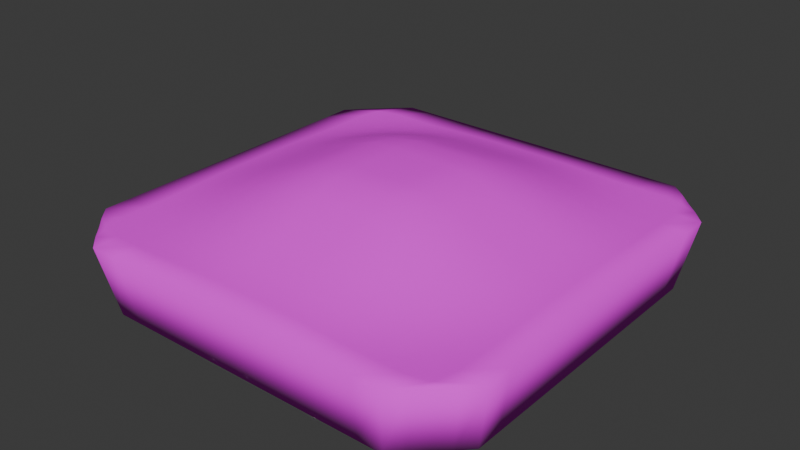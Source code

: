 # Source: challenge_stage_6.blend  (saved by Blender 4.1.24; exported with 4.5.12 LTS)
import bpy
from mathutils import Matrix  # noqa: F401  (used for matrix-valued properties, if any)

bpy.ops.wm.read_factory_settings(use_empty=True)
scene = bpy.context.scene
scene.name = 'Scene'

# ---- collections
col_collection = bpy.data.collections.new('Collection'); scene.collection.children.link(col_collection)

# ---- images (referenced by path relative to the original .blend; pixels are not part of the script)
import os
ASSET_DIR = os.environ.get("B2B_ASSET_DIR", "")  # directory of the original .blend (textures are referenced by path, not embedded)
HERE = os.path.dirname(os.path.abspath(__file__))  # packed textures are extracted next to this script under _unpacked/

def load_image(name, relpath, width, height, colorspace="sRGB"):
    """Load a texture the original file referenced (path relative to the .blend, or extracted next to this script)."""
    p = next((c for c in (os.path.join(HERE, relpath), os.path.join(ASSET_DIR, relpath)) if relpath and os.path.exists(c)), "")
    if p:
        img = bpy.data.images.load(p, check_existing=True)
        img.name = name
    else:  # same state as the original file: an image datablock whose file is absent (Cycles renders it pink)
        img = bpy.data.images.new(name, width, height)
        img.source = "FILE"
        img.filepath = "//" + (relpath or name)
    img.colorspace_settings.name = colorspace
    return img
img_lawn_grass_pxr128_png = load_image('Lawn_grass_pxr128.png', 'textures/Lawn_grass_pxr128.png', 1024, 1024, 'sRGB')
img_groud_dirt_64px_png = load_image('groud_dirt_64px.png', 'textures/groud_dirt_64px.png', 1024, 1024, 'sRGB')

# ---- materials (node trees are filled in below, after node groups)
mat_hill = bpy.data.materials.new('hill')
mat_hill.use_transparent_shadow = False
mat_hilldirt = bpy.data.materials.new('hilldirt')
mat_hilldirt.use_transparent_shadow = False

# ---- material node trees
mat_hill.use_nodes = True; mat_hill.node_tree.nodes.clear()
_N = mat_hill.node_tree.nodes; _L = mat_hill.node_tree.links
n0 = _N.new('ShaderNodeBsdfPrincipled'); n0.name = 'Principled BSDF'; n0.location = (10, 300)
n0.inputs[2].default_value = 1.0
n1 = _N.new('ShaderNodeOutputMaterial'); n1.name = 'Material Output'; n1.location = (300, 300)
n2 = _N.new('ShaderNodeTexImage'); n2.name = 'Image Texture'; n2.location = (-280, 280)
n2.image = img_lawn_grass_pxr128_png
_L.new(n0.outputs[0], n1.inputs[0])
_L.new(n2.outputs[0], n0.inputs[0])
n1.is_active_output = True
mat_hilldirt.use_nodes = True; mat_hilldirt.node_tree.nodes.clear()
_N = mat_hilldirt.node_tree.nodes; _L = mat_hilldirt.node_tree.links
n0 = _N.new('ShaderNodeBsdfPrincipled'); n0.name = 'Principled BSDF'; n0.location = (10, 300)
n0.inputs[2].default_value = 1.0
n1 = _N.new('ShaderNodeOutputMaterial'); n1.name = 'Material Output'; n1.location = (300, 300)
n2 = _N.new('ShaderNodeTexImage'); n2.name = 'Image Texture'; n2.location = (-280, 280)
n2.image = img_groud_dirt_64px_png
_L.new(n0.outputs[0], n1.inputs[0])
_L.new(n2.outputs[0], n0.inputs[0])
n1.is_active_output = True

# ---- world
world_world = bpy.data.worlds.new('World'); scene.world = world_world
world_world.use_nodes = True; world_world.node_tree.nodes.clear()
_N = world_world.node_tree.nodes; _L = world_world.node_tree.links
n0 = _N.new('ShaderNodeOutputWorld'); n0.name = 'World Output'; n0.location = (300, 300)
n1 = _N.new('ShaderNodeBackground'); n1.name = 'Background'; n1.location = (10, 300)
n1.inputs[0].default_value = (0.05088, 0.05088, 0.05088, 1.0)
_L.new(n1.outputs[0], n0.inputs[0])
n0.is_active_output = True
world_world.color = (0.05088, 0.05088, 0.05088)
world_world.use_sun_shadow = False
world_world.sun_shadow_jitter_overblur = 0.0

# ---- meshes
me_plane = bpy.data.meshes.new('Plane')
me_plane.from_pydata([(-28.06, -28.06, 0.0), (28.06, -28.06, 0.0), (-28.06, 28.06, 0.0), (28.06, 28.06, 0.0), (-32.0, 0.0, 0.000293), (0.0, -32.0, 0.000293), (32.0, 0.0, 0.000293), (0.0, 32.0, 0.000293), (0.0, 0.0, 7.367), (-32.0, -16.0, 0.0), (16.0, -32.0, 0.0), (32.0, 16.0, 0.0), (-16.0, 32.0, 0.0), (-32.0, 16.0, 0.0), (-16.0, -32.0, 0.0), (32.0, -16.0, 0.0), (16.0, 32.0, 0.0), (0.0, 16.0, 4.485), (0.0, -16.0, 4.485), (-16.0, 0.0, 4.485), (16.0, 0.0, 4.485), (16.0, -16.0, 2.552), (-16.0, -16.0, 2.552), (-16.0, 16.0, 2.552), (16.0, 16.0, 2.552), (-32.0, -24.0, 0.0), (24.0, -32.0, 0.0), (32.0, 24.0, 0.0), (-24.0, 32.0, 0.0), (-32.0, 8.0, 0.0), (-8.0, -32.0, 0.0), (32.0, -8.0, 0.0), (8.0, 32.0, 0.0), (0.0, 24.0, 1.484), (0.0, -8.0, 7.16), (-24.0, 0.0, 1.484), (8.0, 0.0, 7.16), (-32.0, -8.0, 0.0), (8.0, -32.0, 0.0), (32.0, 8.0, 0.0), (-8.0, 32.0, 0.0), (-32.0, 24.0, 0.0), (-24.0, -32.0, 0.0), (32.0, -24.0, 0.0), (24.0, 32.0, 0.0), (0.0, 8.0, 7.16), (0.0, -24.0, 1.484), (-8.0, 0.0, 7.16), (24.0, 0.0, 1.484), (16.0, -8.0, 4.233), (16.0, -24.0, 0.5666), (8.0, -16.0, 4.233), (24.0, -16.0, 0.5666), (-16.0, -8.0, 4.233), (-16.0, -24.0, 0.5666), (-24.0, -16.0, 0.5666), (-8.0, -16.0, 4.233), (-16.0, 24.0, 0.5666), (-16.0, 8.0, 4.233), (-24.0, 16.0, 0.5666), (-8.0, 16.0, 4.233), (16.0, 24.0, 0.5666), (16.0, 8.0, 4.233), (8.0, 16.0, 4.233), (24.0, 16.0, 0.5666), (24.0, 8.0, 1.358), (8.0, 8.0, 6.612), (8.0, 24.0, 1.358), (-8.0, 8.0, 6.612), (-24.0, 8.0, 1.358), (-24.0, 24.0, 0.0), (-8.0, -24.0, 1.358), (-24.0, -24.0, 0.0), (-24.0, -8.0, 1.358), (24.0, -24.0, 0.0), (8.0, -24.0, 1.358), (8.0, -8.0, 6.612), (24.0, -8.0, 1.358), (-8.0, -8.0, 6.612), (-8.0, 24.0, 1.358), (24.0, 24.0, 0.0), (-29.98, -26.23, 0.0), (26.23, -29.98, 0.0), (29.98, 26.23, 0.0), (-26.23, 29.98, 0.0), (-32.0, 4.0, 0.000293), (-4.0, -32.0, 0.000293), (32.0, -4.0, 0.000293), (4.0, 32.0, 0.000293), (0.0, 28.0, 0.4252), (0.0, -4.0, 7.367), (-28.0, 0.0, 0.4252), (4.0, 0.0, 7.367), (-32.0, -12.0, 0.0), (12.0, -32.0, 0.0), (32.0, 12.0, 0.0), (-12.0, 32.0, 0.0), (-32.0, 20.0, 0.0), (-20.0, -32.0, 0.0), (32.0, -20.0, 0.0), (20.0, 32.0, 0.0), (0.0, 12.0, 5.916), (0.0, -20.0, 2.922), (-12.0, 0.0, 5.916), (20.0, 0.0, 2.922), (16.0, -4.0, 4.485), (16.0, -20.0, 1.484), (4.0, -16.0, 4.485), (20.0, -16.0, 1.484), (-16.0, -4.0, 4.485), (-16.0, -20.0, 1.484), (-28.0, -16.0, 0.04375), (-12.0, -16.0, 3.538), (-16.0, 28.0, 0.04375), (-16.0, 12.0, 3.538), (-28.0, 16.0, 0.04375), (-12.0, 16.0, 3.538), (16.0, 28.0, 0.04375), (16.0, 12.0, 3.538), (4.0, 16.0, 4.485), (20.0, 16.0, 1.484), (-32.0, -20.0, 0.0), (20.0, -32.0, 0.0), (32.0, 20.0, 0.0), (-20.0, 32.0, 0.0), (-32.0, 12.0, 0.0), (-12.0, -32.0, 0.0), (32.0, -12.0, 0.0), (12.0, 32.0, 0.0), (0.0, 20.0, 2.922), (0.0, -12.0, 5.916), (-20.0, 0.0, 2.922), (12.0, 0.0, 5.916), (-32.0, -4.0, 0.000293), (4.0, -32.0, 0.000293), (32.0, 4.0, 0.000293), (-4.0, 32.0, 0.000293), (-29.98, 26.23, 0.0), (-26.23, -29.98, 0.0), (29.98, -26.23, 0.0), (26.23, 29.98, 0.0), (0.0, 4.0, 7.367), (0.0, -28.0, 0.4252), (-4.0, 0.0, 7.367), (28.0, 0.0, 0.4252), (16.0, -12.0, 3.538), (16.0, -28.0, 0.04375), (12.0, -16.0, 3.538), (28.0, -16.0, 0.04375), (-16.0, -12.0, 3.538), (-16.0, -28.0, 0.04375), (-20.0, -16.0, 1.484), (-4.0, -16.0, 4.485), (-16.0, 20.0, 1.484), (-16.0, 4.0, 4.485), (-20.0, 16.0, 1.484), (-4.0, 16.0, 4.485), (16.0, 20.0, 1.484), (16.0, 4.0, 4.485), (12.0, 16.0, 3.538), (28.0, 16.0, 0.04375), (24.0, 12.0, 1.017), (24.0, 4.0, 1.484), (20.0, 8.0, 2.733), (28.0, 8.0, 0.3624), (8.0, 12.0, 5.603), (8.0, 4.0, 7.16), (4.0, 8.0, 7.16), (12.0, 8.0, 5.603), (8.0, 28.0, 0.3624), (8.0, 20.0, 2.733), (4.0, 24.0, 1.484), (12.0, 24.0, 1.017), (-8.0, 12.0, 5.603), (-8.0, 4.0, 7.16), (-12.0, 8.0, 5.603), (-4.0, 8.0, 7.16), (-24.0, 12.0, 1.017), (-24.0, 4.0, 1.484), (-28.0, 8.0, 0.3624), (-20.0, 8.0, 2.733), (-24.0, 28.0, 0.0), (-24.0, 20.0, 0.1633), (-28.0, 24.0, 0.0), (-20.0, 24.0, 0.1633), (-8.0, -20.0, 2.733), (-8.0, -28.0, 0.3624), (-12.0, -24.0, 1.017), (-4.0, -24.0, 1.484), (-24.0, -20.0, 0.1633), (-24.0, -28.0, 0.0), (-28.0, -24.0, 0.0), (-20.0, -24.0, 0.1633), (-24.0, -4.0, 1.484), (-24.0, -12.0, 1.017), (-28.0, -8.0, 0.3624), (-20.0, -8.0, 2.733), (24.0, -20.0, 0.1633), (24.0, -28.0, 0.0), (20.0, -24.0, 0.1633), (28.0, -24.0, 0.0), (8.0, -20.0, 2.733), (8.0, -28.0, 0.3624), (4.0, -24.0, 1.484), (12.0, -24.0, 1.017), (8.0, -4.0, 7.16), (8.0, -12.0, 5.603), (4.0, -8.0, 7.16), (12.0, -8.0, 5.603), (24.0, -4.0, 1.484), (24.0, -12.0, 1.017), (20.0, -8.0, 2.733), (28.0, -8.0, 0.3624), (-8.0, -4.0, 7.16), (-8.0, -12.0, 5.603), (-12.0, -8.0, 5.603), (-4.0, -8.0, 7.16), (-8.0, 28.0, 0.3624), (-8.0, 20.0, 2.733), (-12.0, 24.0, 1.017), (-4.0, 24.0, 1.484), (24.0, 28.0, 0.0), (24.0, 20.0, 0.1633), (20.0, 24.0, 0.1633), (28.0, 24.0, 0.0), (28.0, 20.0, 0.0), (20.0, 20.0, 0.7299), (20.0, 28.0, 0.0), (-4.0, 20.0, 2.922), (-12.0, 20.0, 2.212), (-12.0, 28.0, 0.2054), (-4.0, -12.0, 5.916), (-12.0, -12.0, 4.746), (-12.0, -4.0, 5.916), (28.0, -12.0, 0.2054), (20.0, -12.0, 2.212), (20.0, -4.0, 2.922), (12.0, -12.0, 4.746), (4.0, -12.0, 5.916), (4.0, -4.0, 7.367), (12.0, -28.0, 0.2054), (4.0, -28.0, 0.4252), (4.0, -20.0, 2.922), (27.23, -27.23, 0.0), (20.0, -28.0, 0.0), (20.0, -20.0, 0.7299), (-20.0, -12.0, 2.212), (-28.0, -12.0, 0.2054), (-28.0, -4.0, 0.4252), (-20.0, -28.0, 0.0), (-27.23, -27.23, 0.0), (-28.0, -20.0, 0.0), (-4.0, -28.0, 0.4252), (-12.0, -28.0, 0.2054), (-12.0, -20.0, 2.212), (-20.0, 20.0, 0.7299), (-28.0, 20.0, 0.0), (-27.23, 27.23, 0.0), (-20.0, 4.0, 2.922), (-28.0, 4.0, 0.4252), (-28.0, 12.0, 0.2054), (-4.0, 4.0, 7.367), (-12.0, 4.0, 5.916), (-12.0, 12.0, 4.746), (12.0, 20.0, 2.212), (4.0, 20.0, 2.922), (4.0, 28.0, 0.4252), (12.0, 4.0, 5.916), (4.0, 4.0, 7.367), (4.0, 12.0, 5.916), (28.0, 4.0, 0.4252), (20.0, 4.0, 2.922), (20.0, 12.0, 2.212), (28.0, 12.0, 0.2054), (12.0, 12.0, 4.746), (12.0, 28.0, 0.2054), (-4.0, 12.0, 5.916), (-20.0, 12.0, 2.212), (-20.0, 28.0, 0.0), (-4.0, -20.0, 2.922), (-20.0, -20.0, 0.7299), (-20.0, -4.0, 2.922), (28.0, -20.0, 0.0), (12.0, -20.0, 2.212), (12.0, -4.0, 5.916), (28.0, -4.0, 0.4252), (-4.0, -4.0, 7.367), (-4.0, 28.0, 0.4252), (27.23, 27.23, 0.0), (-26.24, -26.24, -10.26), (26.24, -26.24, -10.26), (-26.24, 26.24, -10.26), (26.24, 26.24, -10.26), (-29.92, 0.0, -10.26), (0.0, -29.92, -10.26), (29.92, 0.0, -10.26), (0.0, 29.92, -10.26), (-29.92, -14.96, -10.26), (14.96, -29.92, -10.26), (29.92, 14.96, -10.26), (-14.96, 29.92, -10.26), (-29.92, 14.96, -10.26), (-14.96, -29.92, -10.26), (29.92, -14.96, -10.26), (14.96, 29.92, -10.26), (-29.92, -22.44, -10.26), (22.44, -29.92, -10.26), (29.92, 22.44, -10.26), (-22.44, 29.92, -10.26), (-29.92, 7.48, -10.26), (-7.48, -29.92, -10.26), (29.92, -7.48, -10.26), (7.48, 29.92, -10.26), (-29.92, -7.48, -10.26), (7.48, -29.92, -10.26), (29.92, 7.48, -10.26), (-7.48, 29.92, -10.26), (-29.92, 22.44, -10.26), (-22.44, -29.92, -10.26), (29.92, -22.44, -10.26), (22.44, 29.92, -10.26), (-28.03, -24.53, -10.26), (24.53, -28.03, -10.26), (28.03, 24.53, -10.26), (-24.53, 28.03, -10.26), (-29.92, 3.74, -10.26), (-3.74, -29.92, -10.26), (29.92, -3.74, -10.26), (3.74, 29.92, -10.26), (-29.92, -11.22, -10.26), (11.22, -29.92, -10.26), (29.92, 11.22, -10.26), (-11.22, 29.92, -10.26), (-29.92, 18.7, -10.26), (-18.7, -29.92, -10.26), (29.92, -18.7, -10.26), (18.7, 29.92, -10.26), (-29.92, -18.7, -10.26), (18.7, -29.92, -10.26), (29.92, 18.7, -10.26), (-18.7, 29.92, -10.26), (-29.92, 11.22, -10.26), (-11.22, -29.92, -10.26), (29.92, -11.22, -10.26), (11.22, 29.92, -10.26), (-29.92, -3.74, -10.26), (3.74, -29.92, -10.26), (29.92, 3.74, -10.26), (-3.74, 29.92, -10.26), (-28.03, 24.53, -10.26), (-24.53, -28.03, -10.26), (28.03, -24.53, -10.26), (24.53, 28.03, -10.26)], [], [(288, 83, 3, 140), (287, 89, 7, 136), (286, 90, 8, 143), (285, 87, 6, 144), (284, 105, 20, 132), (283, 106, 21, 147), (282, 99, 15, 148), (281, 109, 19, 131), (280, 110, 22, 151), (279, 102, 18, 152), (278, 113, 12, 124), (277, 114, 23, 155), (276, 101, 17, 156), (275, 117, 16, 128), (274, 118, 24, 159), (273, 95, 11, 160), (272, 161, 64, 120), (271, 162, 65, 163), (270, 135, 39, 164), (269, 165, 63, 119), (268, 166, 66, 167), (267, 158, 62, 168), (266, 169, 32, 88), (265, 170, 67, 171), (264, 157, 61, 172), (263, 173, 60, 116), (262, 174, 68, 175), (261, 141, 45, 176), (260, 177, 59, 115), (259, 178, 69, 179), (258, 154, 58, 180), (257, 181, 28, 84), (256, 182, 70, 183), (255, 153, 57, 184), (254, 185, 56, 112), (253, 186, 71, 187), (252, 142, 46, 188), (251, 189, 55, 111), (250, 190, 72, 191), (249, 150, 54, 192), (248, 193, 35, 91), (247, 194, 73, 195), (246, 149, 53, 196), (245, 197, 52, 108), (244, 198, 74, 199), (243, 139, 43, 200), (242, 201, 51, 107), (241, 202, 75, 203), (240, 146, 50, 204), (239, 205, 36, 92), (238, 206, 76, 207), (237, 145, 49, 208), (236, 209, 48, 104), (235, 210, 77, 211), (234, 127, 31, 212), (233, 213, 47, 103), (232, 214, 78, 215), (231, 130, 34, 216), (230, 217, 40, 96), (229, 218, 79, 219), (228, 129, 33, 220), (227, 221, 44, 100), (226, 222, 80, 223), (225, 123, 27, 224), (222, 225, 224, 80), (64, 160, 225, 222), (160, 11, 123, 225), (157, 226, 223, 61), (24, 120, 226, 157), (120, 64, 222, 226), (117, 227, 100, 16), (61, 223, 227, 117), (223, 80, 221, 227), (218, 228, 220, 79), (60, 156, 228, 218), (156, 17, 129, 228), (153, 229, 219, 57), (23, 116, 229, 153), (116, 60, 218, 229), (113, 230, 96, 12), (57, 219, 230, 113), (219, 79, 217, 230), (214, 231, 216, 78), (56, 152, 231, 214), (152, 18, 130, 231), (149, 232, 215, 53), (22, 112, 232, 149), (112, 56, 214, 232), (109, 233, 103, 19), (53, 215, 233, 109), (215, 78, 213, 233), (210, 234, 212, 77), (52, 148, 234, 210), (148, 15, 127, 234), (145, 235, 211, 49), (21, 108, 235, 145), (108, 52, 210, 235), (105, 236, 104, 20), (49, 211, 236, 105), (211, 77, 209, 236), (206, 237, 208, 76), (51, 147, 237, 206), (147, 21, 145, 237), (130, 238, 207, 34), (18, 107, 238, 130), (107, 51, 206, 238), (90, 239, 92, 8), (34, 207, 239, 90), (207, 76, 205, 239), (202, 240, 204, 75), (38, 94, 240, 202), (94, 10, 146, 240), (142, 241, 203, 46), (5, 134, 241, 142), (134, 38, 202, 241), (102, 242, 107, 18), (46, 203, 242, 102), (203, 75, 201, 242), (198, 243, 200, 74), (26, 82, 243, 198), (82, 1, 139, 243), (146, 244, 199, 50), (10, 122, 244, 146), (122, 26, 198, 244), (106, 245, 108, 21), (50, 199, 245, 106), (199, 74, 197, 245), (194, 246, 196, 73), (55, 151, 246, 194), (151, 22, 149, 246), (93, 247, 195, 37), (9, 111, 247, 93), (111, 55, 194, 247), (133, 248, 91, 4), (37, 195, 248, 133), (195, 73, 193, 248), (190, 249, 192, 72), (42, 98, 249, 190), (98, 14, 150, 249), (81, 250, 191, 25), (0, 138, 250, 81), (138, 42, 190, 250), (121, 251, 111, 9), (25, 191, 251, 121), (191, 72, 189, 251), (186, 252, 188, 71), (30, 86, 252, 186), (86, 5, 142, 252), (150, 253, 187, 54), (14, 126, 253, 150), (126, 30, 186, 253), (110, 254, 112, 22), (54, 187, 254, 110), (187, 71, 185, 254), (182, 255, 184, 70), (59, 155, 255, 182), (155, 23, 153, 255), (97, 256, 183, 41), (13, 115, 256, 97), (115, 59, 182, 256), (137, 257, 84, 2), (41, 183, 257, 137), (183, 70, 181, 257), (178, 258, 180, 69), (35, 131, 258, 178), (131, 19, 154, 258), (85, 259, 179, 29), (4, 91, 259, 85), (91, 35, 178, 259), (125, 260, 115, 13), (29, 179, 260, 125), (179, 69, 177, 260), (174, 261, 176, 68), (47, 143, 261, 174), (143, 8, 141, 261), (154, 262, 175, 58), (19, 103, 262, 154), (103, 47, 174, 262), (114, 263, 116, 23), (58, 175, 263, 114), (175, 68, 173, 263), (170, 264, 172, 67), (63, 159, 264, 170), (159, 24, 157, 264), (129, 265, 171, 33), (17, 119, 265, 129), (119, 63, 170, 265), (89, 266, 88, 7), (33, 171, 266, 89), (171, 67, 169, 266), (166, 267, 168, 66), (36, 132, 267, 166), (132, 20, 158, 267), (141, 268, 167, 45), (8, 92, 268, 141), (92, 36, 166, 268), (101, 269, 119, 17), (45, 167, 269, 101), (167, 66, 165, 269), (162, 270, 164, 65), (48, 144, 270, 162), (144, 6, 135, 270), (158, 271, 163, 62), (20, 104, 271, 158), (104, 48, 162, 271), (118, 272, 120, 24), (62, 163, 272, 118), (163, 65, 161, 272), (161, 273, 160, 64), (65, 164, 273, 161), (164, 39, 95, 273), (165, 274, 159, 63), (66, 168, 274, 165), (168, 62, 118, 274), (169, 275, 128, 32), (67, 172, 275, 169), (172, 61, 117, 275), (173, 276, 156, 60), (68, 176, 276, 173), (176, 45, 101, 276), (177, 277, 155, 59), (69, 180, 277, 177), (180, 58, 114, 277), (181, 278, 124, 28), (70, 184, 278, 181), (184, 57, 113, 278), (185, 279, 152, 56), (71, 188, 279, 185), (188, 46, 102, 279), (189, 280, 151, 55), (72, 192, 280, 189), (192, 54, 110, 280), (193, 281, 131, 35), (73, 196, 281, 193), (196, 53, 109, 281), (197, 282, 148, 52), (74, 200, 282, 197), (200, 43, 99, 282), (201, 283, 147, 51), (75, 204, 283, 201), (204, 50, 106, 283), (205, 284, 132, 36), (76, 208, 284, 205), (208, 49, 105, 284), (209, 285, 144, 48), (77, 212, 285, 209), (212, 31, 87, 285), (213, 286, 143, 47), (78, 216, 286, 213), (216, 34, 90, 286), (217, 287, 136, 40), (79, 220, 287, 217), (220, 33, 89, 287), (221, 288, 140, 44), (80, 224, 288, 221), (224, 27, 83, 288), (93, 37, 313, 329), (37, 133, 345, 313), (94, 38, 314, 330), (0, 81, 321, 289), (38, 134, 346, 314), (121, 9, 297, 337), (95, 39, 315, 331), (1, 82, 322, 290), (39, 135, 347, 315), (122, 10, 298, 338), (96, 40, 316, 332), (3, 83, 323, 292), (40, 136, 348, 316), (123, 11, 299, 339), (97, 41, 317, 333), (2, 84, 324, 291), (124, 12, 300, 340), (41, 137, 349, 317), (98, 42, 318, 334), (4, 85, 325, 293), (125, 13, 301, 341), (42, 138, 350, 318), (99, 43, 319, 335), (5, 86, 326, 294), (126, 14, 302, 342), (43, 139, 351, 319), (100, 44, 320, 336), (6, 87, 327, 295), (127, 15, 303, 343), (44, 140, 352, 320), (7, 88, 328, 296), (128, 16, 304, 344), (9, 93, 329, 297), (133, 4, 293, 345), (10, 94, 330, 298), (81, 25, 305, 321), (134, 5, 294, 346), (25, 121, 337, 305), (11, 95, 331, 299), (82, 26, 306, 322), (135, 6, 295, 347), (26, 122, 338, 306), (12, 96, 332, 300), (83, 27, 307, 323), (136, 7, 296, 348), (27, 123, 339, 307), (13, 97, 333, 301), (84, 28, 308, 324), (137, 2, 291, 349), (28, 124, 340, 308), (14, 98, 334, 302), (85, 29, 309, 325), (138, 0, 289, 350), (29, 125, 341, 309), (15, 99, 335, 303), (86, 30, 310, 326), (139, 1, 290, 351), (30, 126, 342, 310), (87, 31, 311, 327), (16, 100, 336, 304), (140, 3, 292, 352), (31, 127, 343, 311), (88, 32, 312, 328), (32, 128, 344, 312), (321, 305, 337, 297, 329, 313, 345, 293, 325, 309, 341, 301, 333, 317, 349, 291, 324, 308, 340, 300, 332, 316, 348, 296, 328, 312, 344, 304, 336, 320, 352, 292, 323, 307, 339, 299, 331, 315, 347, 295, 327, 311, 343, 303, 335, 319, 351, 290, 322, 306, 338, 298, 330, 314, 346, 294, 326, 310, 342, 302, 334, 318, 350, 289)])
me_plane.polygons.foreach_set('use_smooth', [True] * 321)
me_plane.polygons.foreach_set('material_index', [0, 0, 0, 0, 0, 0, 0, 0, 0, 0, 0, 0, 0, 0, 0, 0, 0, 0, 0, 0, 0, 0, 0, 0, 0, 0, 0, 0, 0, 0, 0, 0, 0, 0, 0, 0, 0, 0, 0, 0, 0, 0, 0, 0, 0, 0, 0, 0, 0, 0, 0, 0, 0, 0, 0, 0, 0, 0, 0, 0, 0, 0, 0, 0, 0, 0, 0, 0, 0, 0, 0, 0, 0, 0, 0, 0, 0, 0, 0, 0, 0, 0, 0, 0, 0, 0, 0, 0, 0, 0, 0, 0, 0, 0, 0, 0, 0, 0, 0, 0, 0, 0, 0, 0, 0, 0, 0, 0, 0, 0, 0, 0, 0, 0, 0, 0, 0, 0, 0, 0, 0, 0, 0, 0, 0, 0, 0, 0, 0, 0, 0, 0, 0, 0, 0, 0, 0, 0, 0, 0, 0, 0, 0, 0, 0, 0, 0, 0, 0, 0, 0, 0, 0, 0, 0, 0, 0, 0, 0, 0, 0, 0, 0, 0, 0, 0, 0, 0, 0, 0, 0, 0, 0, 0, 0, 0, 0, 0, 0, 0, 0, 0, 0, 0, 0, 0, 0, 0, 0, 0, 0, 0, 0, 0, 0, 0, 0, 0, 0, 0, 0, 0, 0, 0, 0, 0, 0, 0, 0, 0, 0, 0, 0, 0, 0, 0, 0, 0, 0, 0, 0, 0, 0, 0, 0, 0, 0, 0, 0, 0, 0, 0, 0, 0, 0, 0, 0, 0, 0, 0, 0, 0, 0, 0, 0, 0, 0, 0, 0, 0, 0, 0, 0, 0, 0, 0, 1, 1, 1, 1, 1, 1, 1, 1, 1, 1, 1, 1, 1, 1, 1, 1, 1, 1, 1, 1, 1, 1, 1, 1, 1, 1, 1, 1, 1, 1, 1, 1, 1, 1, 1, 1, 1, 1, 1, 1, 1, 1, 1, 1, 1, 1, 1, 1, 1, 1, 1, 1, 1, 1, 1, 1, 1, 1, 1, 1, 1, 1, 1, 1, 1])
_uv = me_plane.uv_layers.new(name='UVMap')
_uv.uv.foreach_set('vector', [7.5, 7.5, 8.5, 7.5, 8.5, 8.5, 7.5, 8.5, -0.5, 7.5, 0.5, 7.5, 0.5, 8.5, -0.5, 8.5, -0.5, -0.5, 0.5, -0.5, 0.5, 0.5, -0.5, 0.5, 7.5, -0.5, 8.5, -0.5, 8.5, 0.5, 7.5, 0.5, 3.5, -0.5, 4.5, -0.5, 4.5, 0.5, 3.5, 0.5, 3.5, -4.5, 4.5, -4.5, 4.5, -3.5, 3.5, -3.5, 7.5, -4.5, 8.5, -4.5, 8.5, -3.5, 7.5, -3.5, -4.5, -0.5, -3.5, -0.5, -3.5, 0.5, -4.5, 0.5, -4.5, -4.5, -3.5, -4.5, -3.5, -3.5, -4.5, -3.5, -0.5, -4.5, 0.5, -4.5, 0.5, -3.5, -0.5, -3.5, -4.5, 7.5, -3.5, 7.5, -3.5, 8.5, -4.5, 8.5, -4.5, 3.5, -3.5, 3.5, -3.5, 4.5, -4.5, 4.5, -0.5, 3.5, 0.5, 3.5, 0.5, 4.5, -0.5, 4.5, 3.5, 7.5, 4.5, 7.5, 4.5, 8.5, 3.5, 8.5, 3.5, 3.5, 4.5, 3.5, 4.5, 4.5, 3.5, 4.5, 7.5, 3.5, 8.5, 3.5, 8.5, 4.5, 7.5, 4.5, 5.5, 3.5, 6.5, 3.5, 6.5, 4.5, 5.5, 4.5, 5.5, 1.5, 6.5, 1.5, 6.5, 2.5, 5.5, 2.5, 7.5, 1.5, 8.5, 1.5, 8.5, 2.5, 7.5, 2.5, 1.5, 3.5, 2.5, 3.5, 2.5, 4.5, 1.5, 4.5, 1.5, 1.5, 2.5, 1.5, 2.5, 2.5, 1.5, 2.5, 3.5, 1.5, 4.5, 1.5, 4.5, 2.5, 3.5, 2.5, 1.5, 7.5, 2.5, 7.5, 2.5, 8.5, 1.5, 8.5, 1.5, 5.5, 2.5, 5.5, 2.5, 6.5, 1.5, 6.5, 3.5, 5.5, 4.5, 5.5, 4.5, 6.5, 3.5, 6.5, -2.5, 3.5, -1.5, 3.5, -1.5, 4.5, -2.5, 4.5, -2.5, 1.5, -1.5, 1.5, -1.5, 2.5, -2.5, 2.5, -0.5, 1.5, 0.5, 1.5, 0.5, 2.5, -0.5, 2.5, -6.5, 3.5, -5.5, 3.5, -5.5, 4.5, -6.5, 4.5, -6.5, 1.5, -5.5, 1.5, -5.5, 2.5, -6.5, 2.5, -4.5, 1.5, -3.5, 1.5, -3.5, 2.5, -4.5, 2.5, -6.5, 7.5, -5.5, 7.5, -5.5, 8.5, -6.5, 8.5, -6.5, 5.5, -5.5, 5.5, -5.5, 6.5, -6.5, 6.5, -4.5, 5.5, -3.5, 5.5, -3.5, 6.5, -4.5, 6.5, -2.5, -4.5, -1.5, -4.5, -1.5, -3.5, -2.5, -3.5, -2.5, -6.5, -1.5, -6.5, -1.5, -5.5, -2.5, -5.5, -0.5, -6.5, 0.5, -6.5, 0.5, -5.5, -0.5, -5.5, -6.5, -4.5, -5.5, -4.5, -5.5, -3.5, -6.5, -3.5, -6.5, -6.5, -5.5, -6.5, -5.5, -5.5, -6.5, -5.5, -4.5, -6.5, -3.5, -6.5, -3.5, -5.5, -4.5, -5.5, -6.5, -0.5, -5.5, -0.5, -5.5, 0.5, -6.5, 0.5, -6.5, -2.5, -5.5, -2.5, -5.5, -1.5, -6.5, -1.5, -4.5, -2.5, -3.5, -2.5, -3.5, -1.5, -4.5, -1.5, 5.5, -4.5, 6.5, -4.5, 6.5, -3.5, 5.5, -3.5, 5.5, -6.5, 6.5, -6.5, 6.5, -5.5, 5.5, -5.5, 7.5, -6.5, 8.5, -6.5, 8.5, -5.5, 7.5, -5.5, 1.5, -4.5, 2.5, -4.5, 2.5, -3.5, 1.5, -3.5, 1.5, -6.5, 2.5, -6.5, 2.5, -5.5, 1.5, -5.5, 3.5, -6.5, 4.5, -6.5, 4.5, -5.5, 3.5, -5.5, 1.5, -0.5, 2.5, -0.5, 2.5, 0.5, 1.5, 0.5, 1.5, -2.5, 2.5, -2.5, 2.5, -1.5, 1.5, -1.5, 3.5, -2.5, 4.5, -2.5, 4.5, -1.5, 3.5, -1.5, 5.5, -0.5, 6.5, -0.5, 6.5, 0.5, 5.5, 0.5, 5.5, -2.5, 6.5, -2.5, 6.5, -1.5, 5.5, -1.5, 7.5, -2.5, 8.5, -2.5, 8.5, -1.5, 7.5, -1.5, -2.5, -0.5, -1.5, -0.5, -1.5, 0.5, -2.5, 0.5, -2.5, -2.5, -1.5, -2.5, -1.5, -1.5, -2.5, -1.5, -0.5, -2.5, 0.5, -2.5, 0.5, -1.5, -0.5, -1.5, -2.5, 7.5, -1.5, 7.5, -1.5, 8.5, -2.5, 8.5, -2.5, 5.5, -1.5, 5.5, -1.5, 6.5, -2.5, 6.5, -0.5, 5.5, 0.5, 5.5, 0.5, 6.5, -0.5, 6.5, 5.5, 7.5, 6.5, 7.5, 6.5, 8.5, 5.5, 8.5, 5.5, 5.5, 6.5, 5.5, 6.5, 6.5, 5.5, 6.5, 7.5, 5.5, 8.5, 5.5, 8.5, 6.5, 7.5, 6.5, 6.5, 5.5, 7.5, 5.5, 7.5, 6.5, 6.5, 6.5, 6.5, 4.5, 7.5, 4.5, 7.5, 5.5, 6.5, 5.5, 7.5, 4.5, 8.5, 4.5, 8.5, 5.5, 7.5, 5.5, 4.5, 5.5, 5.5, 5.5, 5.5, 6.5, 4.5, 6.5, 4.5, 4.5, 5.5, 4.5, 5.5, 5.5, 4.5, 5.5, 5.5, 4.5, 6.5, 4.5, 6.5, 5.5, 5.5, 5.5, 4.5, 7.5, 5.5, 7.5, 5.5, 8.5, 4.5, 8.5, 4.5, 6.5, 5.5, 6.5, 5.5, 7.5, 4.5, 7.5, 5.5, 6.5, 6.5, 6.5, 6.5, 7.5, 5.5, 7.5, -1.5, 5.5, -0.5, 5.5, -0.5, 6.5, -1.5, 6.5, -1.5, 4.5, -0.5, 4.5, -0.5, 5.5, -1.5, 5.5, -0.5, 4.5, 0.5, 4.5, 0.5, 5.5, -0.5, 5.5, -3.5, 5.5, -2.5, 5.5, -2.5, 6.5, -3.5, 6.5, -3.5, 4.5, -2.5, 4.5, -2.5, 5.5, -3.5, 5.5, -2.5, 4.5, -1.5, 4.5, -1.5, 5.5, -2.5, 5.5, -3.5, 7.5, -2.5, 7.5, -2.5, 8.5, -3.5, 8.5, -3.5, 6.5, -2.5, 6.5, -2.5, 7.5, -3.5, 7.5, -2.5, 6.5, -1.5, 6.5, -1.5, 7.5, -2.5, 7.5, -1.5, -2.5, -0.5, -2.5, -0.5, -1.5, -1.5, -1.5, -1.5, -3.5, -0.5, -3.5, -0.5, -2.5, -1.5, -2.5, -0.5, -3.5, 0.5, -3.5, 0.5, -2.5, -0.5, -2.5, -3.5, -2.5, -2.5, -2.5, -2.5, -1.5, -3.5, -1.5, -3.5, -3.5, -2.5, -3.5, -2.5, -2.5, -3.5, -2.5, -2.5, -3.5, -1.5, -3.5, -1.5, -2.5, -2.5, -2.5, -3.5, -0.5, -2.5, -0.5, -2.5, 0.5, -3.5, 0.5, -3.5, -1.5, -2.5, -1.5, -2.5, -0.5, -3.5, -0.5, -2.5, -1.5, -1.5, -1.5, -1.5, -0.5, -2.5, -0.5, 6.5, -2.5, 7.5, -2.5, 7.5, -1.5, 6.5, -1.5, 6.5, -3.5, 7.5, -3.5, 7.5, -2.5, 6.5, -2.5, 7.5, -3.5, 8.5, -3.5, 8.5, -2.5, 7.5, -2.5, 4.5, -2.5, 5.5, -2.5, 5.5, -1.5, 4.5, -1.5, 4.5, -3.5, 5.5, -3.5, 5.5, -2.5, 4.5, -2.5, 5.5, -3.5, 6.5, -3.5, 6.5, -2.5, 5.5, -2.5, 4.5, -0.5, 5.5, -0.5, 5.5, 0.5, 4.5, 0.5, 4.5, -1.5, 5.5, -1.5, 5.5, -0.5, 4.5, -0.5, 5.5, -1.5, 6.5, -1.5, 6.5, -0.5, 5.5, -0.5, 2.5, -2.5, 3.5, -2.5, 3.5, -1.5, 2.5, -1.5, 2.5, -3.5, 3.5, -3.5, 3.5, -2.5, 2.5, -2.5, 3.5, -3.5, 4.5, -3.5, 4.5, -2.5, 3.5, -2.5, 0.5, -2.5, 1.5, -2.5, 1.5, -1.5, 0.5, -1.5, 0.5, -3.5, 1.5, -3.5, 1.5, -2.5, 0.5, -2.5, 1.5, -3.5, 2.5, -3.5, 2.5, -2.5, 1.5, -2.5, 0.5, -0.5, 1.5, -0.5, 1.5, 0.5, 0.5, 0.5, 0.5, -1.5, 1.5, -1.5, 1.5, -0.5, 0.5, -0.5, 1.5, -1.5, 2.5, -1.5, 2.5, -0.5, 1.5, -0.5, 2.5, -6.5, 3.5, -6.5, 3.5, -5.5, 2.5, -5.5, 2.5, -7.5, 3.5, -7.5, 3.5, -6.5, 2.5, -6.5, 3.5, -7.5, 4.5, -7.5, 4.5, -6.5, 3.5, -6.5, 0.5, -6.5, 1.5, -6.5, 1.5, -5.5, 0.5, -5.5, 0.5, -7.5, 1.5, -7.5, 1.5, -6.5, 0.5, -6.5, 1.5, -7.5, 2.5, -7.5, 2.5, -6.5, 1.5, -6.5, 0.5, -4.5, 1.5, -4.5, 1.5, -3.5, 0.5, -3.5, 0.5, -5.5, 1.5, -5.5, 1.5, -4.5, 0.5, -4.5, 1.5, -5.5, 2.5, -5.5, 2.5, -4.5, 1.5, -4.5, 6.5, -6.5, 7.5, -6.5, 7.5, -5.5, 6.5, -5.5, 6.5, -7.5, 7.5, -7.5, 7.5, -6.5, 6.5, -6.5, 7.5, -7.5, 8.5, -7.5, 8.5, -6.5, 7.5, -6.5, 4.5, -6.5, 5.5, -6.5, 5.5, -5.5, 4.5, -5.5, 4.5, -7.5, 5.5, -7.5, 5.5, -6.5, 4.5, -6.5, 5.5, -7.5, 6.5, -7.5, 6.5, -6.5, 5.5, -6.5, 4.5, -4.5, 5.5, -4.5, 5.5, -3.5, 4.5, -3.5, 4.5, -5.5, 5.5, -5.5, 5.5, -4.5, 4.5, -4.5, 5.5, -5.5, 6.5, -5.5, 6.5, -4.5, 5.5, -4.5, -5.5, -2.5, -4.5, -2.5, -4.5, -1.5, -5.5, -1.5, -5.5, -3.5, -4.5, -3.5, -4.5, -2.5, -5.5, -2.5, -4.5, -3.5, -3.5, -3.5, -3.5, -2.5, -4.5, -2.5, -7.5, -2.5, -6.5, -2.5, -6.5, -1.5, -7.5, -1.5, -7.5, -3.5, -6.5, -3.5, -6.5, -2.5, -7.5, -2.5, -6.5, -3.5, -5.5, -3.5, -5.5, -2.5, -6.5, -2.5, -7.5, -0.5, -6.5, -0.5, -6.5, 0.5, -7.5, 0.5, -7.5, -1.5, -6.5, -1.5, -6.5, -0.5, -7.5, -0.5, -6.5, -1.5, -5.5, -1.5, -5.5, -0.5, -6.5, -0.5, -5.5, -6.5, -4.5, -6.5, -4.5, -5.5, -5.5, -5.5, -5.5, -7.5, -4.5, -7.5, -4.5, -6.5, -5.5, -6.5, -4.5, -7.5, -3.5, -7.5, -3.5, -6.5, -4.5, -6.5, -7.5, -6.5, -6.5, -6.5, -6.5, -5.5, -7.5, -5.5, -7.5, -7.5, -6.5, -7.5, -6.5, -6.5, -7.5, -6.5, -6.5, -7.5, -5.5, -7.5, -5.5, -6.5, -6.5, -6.5, -7.5, -4.5, -6.5, -4.5, -6.5, -3.5, -7.5, -3.5, -7.5, -5.5, -6.5, -5.5, -6.5, -4.5, -7.5, -4.5, -6.5, -5.5, -5.5, -5.5, -5.5, -4.5, -6.5, -4.5, -1.5, -6.5, -0.5, -6.5, -0.5, -5.5, -1.5, -5.5, -1.5, -7.5, -0.5, -7.5, -0.5, -6.5, -1.5, -6.5, -0.5, -7.5, 0.5, -7.5, 0.5, -6.5, -0.5, -6.5, -3.5, -6.5, -2.5, -6.5, -2.5, -5.5, -3.5, -5.5, -3.5, -7.5, -2.5, -7.5, -2.5, -6.5, -3.5, -6.5, -2.5, -7.5, -1.5, -7.5, -1.5, -6.5, -2.5, -6.5, -3.5, -4.5, -2.5, -4.5, -2.5, -3.5, -3.5, -3.5, -3.5, -5.5, -2.5, -5.5, -2.5, -4.5, -3.5, -4.5, -2.5, -5.5, -1.5, -5.5, -1.5, -4.5, -2.5, -4.5, -5.5, 5.5, -4.5, 5.5, -4.5, 6.5, -5.5, 6.5, -5.5, 4.5, -4.5, 4.5, -4.5, 5.5, -5.5, 5.5, -4.5, 4.5, -3.5, 4.5, -3.5, 5.5, -4.5, 5.5, -7.5, 5.5, -6.5, 5.5, -6.5, 6.5, -7.5, 6.5, -7.5, 4.5, -6.5, 4.5, -6.5, 5.5, -7.5, 5.5, -6.5, 4.5, -5.5, 4.5, -5.5, 5.5, -6.5, 5.5, -7.5, 7.5, -6.5, 7.5, -6.5, 8.5, -7.5, 8.5, -7.5, 6.5, -6.5, 6.5, -6.5, 7.5, -7.5, 7.5, -6.5, 6.5, -5.5, 6.5, -5.5, 7.5, -6.5, 7.5, -5.5, 1.5, -4.5, 1.5, -4.5, 2.5, -5.5, 2.5, -5.5, 0.5, -4.5, 0.5, -4.5, 1.5, -5.5, 1.5, -4.5, 0.5, -3.5, 0.5, -3.5, 1.5, -4.5, 1.5, -7.5, 1.5, -6.5, 1.5, -6.5, 2.5, -7.5, 2.5, -7.5, 0.5, -6.5, 0.5, -6.5, 1.5, -7.5, 1.5, -6.5, 0.5, -5.5, 0.5, -5.5, 1.5, -6.5, 1.5, -7.5, 3.5, -6.5, 3.5, -6.5, 4.5, -7.5, 4.5, -7.5, 2.5, -6.5, 2.5, -6.5, 3.5, -7.5, 3.5, -6.5, 2.5, -5.5, 2.5, -5.5, 3.5, -6.5, 3.5, -1.5, 1.5, -0.5, 1.5, -0.5, 2.5, -1.5, 2.5, -1.5, 0.5, -0.5, 0.5, -0.5, 1.5, -1.5, 1.5, -0.5, 0.5, 0.5, 0.5, 0.5, 1.5, -0.5, 1.5, -3.5, 1.5, -2.5, 1.5, -2.5, 2.5, -3.5, 2.5, -3.5, 0.5, -2.5, 0.5, -2.5, 1.5, -3.5, 1.5, -2.5, 0.5, -1.5, 0.5, -1.5, 1.5, -2.5, 1.5, -3.5, 3.5, -2.5, 3.5, -2.5, 4.5, -3.5, 4.5, -3.5, 2.5, -2.5, 2.5, -2.5, 3.5, -3.5, 3.5, -2.5, 2.5, -1.5, 2.5, -1.5, 3.5, -2.5, 3.5, 2.5, 5.5, 3.5, 5.5, 3.5, 6.5, 2.5, 6.5, 2.5, 4.5, 3.5, 4.5, 3.5, 5.5, 2.5, 5.5, 3.5, 4.5, 4.5, 4.5, 4.5, 5.5, 3.5, 5.5, 0.5, 5.5, 1.5, 5.5, 1.5, 6.5, 0.5, 6.5, 0.5, 4.5, 1.5, 4.5, 1.5, 5.5, 0.5, 5.5, 1.5, 4.5, 2.5, 4.5, 2.5, 5.5, 1.5, 5.5, 0.5, 7.5, 1.5, 7.5, 1.5, 8.5, 0.5, 8.5, 0.5, 6.5, 1.5, 6.5, 1.5, 7.5, 0.5, 7.5, 1.5, 6.5, 2.5, 6.5, 2.5, 7.5, 1.5, 7.5, 2.5, 1.5, 3.5, 1.5, 3.5, 2.5, 2.5, 2.5, 2.5, 0.5, 3.5, 0.5, 3.5, 1.5, 2.5, 1.5, 3.5, 0.5, 4.5, 0.5, 4.5, 1.5, 3.5, 1.5, 0.5, 1.5, 1.5, 1.5, 1.5, 2.5, 0.5, 2.5, 0.5, 0.5, 1.5, 0.5, 1.5, 1.5, 0.5, 1.5, 1.5, 0.5, 2.5, 0.5, 2.5, 1.5, 1.5, 1.5, 0.5, 3.5, 1.5, 3.5, 1.5, 4.5, 0.5, 4.5, 0.5, 2.5, 1.5, 2.5, 1.5, 3.5, 0.5, 3.5, 1.5, 2.5, 2.5, 2.5, 2.5, 3.5, 1.5, 3.5, 6.5, 1.5, 7.5, 1.5, 7.5, 2.5, 6.5, 2.5, 6.5, 0.5, 7.5, 0.5, 7.5, 1.5, 6.5, 1.5, 7.5, 0.5, 8.5, 0.5, 8.5, 1.5, 7.5, 1.5, 4.5, 1.5, 5.5, 1.5, 5.5, 2.5, 4.5, 2.5, 4.5, 0.5, 5.5, 0.5, 5.5, 1.5, 4.5, 1.5, 5.5, 0.5, 6.5, 0.5, 6.5, 1.5, 5.5, 1.5, 4.5, 3.5, 5.5, 3.5, 5.5, 4.5, 4.5, 4.5, 4.5, 2.5, 5.5, 2.5, 5.5, 3.5, 4.5, 3.5, 5.5, 2.5, 6.5, 2.5, 6.5, 3.5, 5.5, 3.5, 6.5, 3.5, 7.5, 3.5, 7.5, 4.5, 6.5, 4.5, 6.5, 2.5, 7.5, 2.5, 7.5, 3.5, 6.5, 3.5, 7.5, 2.5, 8.5, 2.5, 8.5, 3.5, 7.5, 3.5, 2.5, 3.5, 3.5, 3.5, 3.5, 4.5, 2.5, 4.5, 2.5, 2.5, 3.5, 2.5, 3.5, 3.5, 2.5, 3.5, 3.5, 2.5, 4.5, 2.5, 4.5, 3.5, 3.5, 3.5, 2.5, 7.5, 3.5, 7.5, 3.5, 8.5, 2.5, 8.5, 2.5, 6.5, 3.5, 6.5, 3.5, 7.5, 2.5, 7.5, 3.5, 6.5, 4.5, 6.5, 4.5, 7.5, 3.5, 7.5, -1.5, 3.5, -0.5, 3.5, -0.5, 4.5, -1.5, 4.5, -1.5, 2.5, -0.5, 2.5, -0.5, 3.5, -1.5, 3.5, -0.5, 2.5, 0.5, 2.5, 0.5, 3.5, -0.5, 3.5, -5.5, 3.5, -4.5, 3.5, -4.5, 4.5, -5.5, 4.5, -5.5, 2.5, -4.5, 2.5, -4.5, 3.5, -5.5, 3.5, -4.5, 2.5, -3.5, 2.5, -3.5, 3.5, -4.5, 3.5, -5.5, 7.5, -4.5, 7.5, -4.5, 8.5, -5.5, 8.5, -5.5, 6.5, -4.5, 6.5, -4.5, 7.5, -5.5, 7.5, -4.5, 6.5, -3.5, 6.5, -3.5, 7.5, -4.5, 7.5, -1.5, -4.5, -0.5, -4.5, -0.5, -3.5, -1.5, -3.5, -1.5, -5.5, -0.5, -5.5, -0.5, -4.5, -1.5, -4.5, -0.5, -5.5, 0.5, -5.5, 0.5, -4.5, -0.5, -4.5, -5.5, -4.5, -4.5, -4.5, -4.5, -3.5, -5.5, -3.5, -5.5, -5.5, -4.5, -5.5, -4.5, -4.5, -5.5, -4.5, -4.5, -5.5, -3.5, -5.5, -3.5, -4.5, -4.5, -4.5, -5.5, -0.5, -4.5, -0.5, -4.5, 0.5, -5.5, 0.5, -5.5, -1.5, -4.5, -1.5, -4.5, -0.5, -5.5, -0.5, -4.5, -1.5, -3.5, -1.5, -3.5, -0.5, -4.5, -0.5, 6.5, -4.5, 7.5, -4.5, 7.5, -3.5, 6.5, -3.5, 6.5, -5.5, 7.5, -5.5, 7.5, -4.5, 6.5, -4.5, 7.5, -5.5, 8.5, -5.5, 8.5, -4.5, 7.5, -4.5, 2.5, -4.5, 3.5, -4.5, 3.5, -3.5, 2.5, -3.5, 2.5, -5.5, 3.5, -5.5, 3.5, -4.5, 2.5, -4.5, 3.5, -5.5, 4.5, -5.5, 4.5, -4.5, 3.5, -4.5, 2.5, -0.5, 3.5, -0.5, 3.5, 0.5, 2.5, 0.5, 2.5, -1.5, 3.5, -1.5, 3.5, -0.5, 2.5, -0.5, 3.5, -1.5, 4.5, -1.5, 4.5, -0.5, 3.5, -0.5, 6.5, -0.5, 7.5, -0.5, 7.5, 0.5, 6.5, 0.5, 6.5, -1.5, 7.5, -1.5, 7.5, -0.5, 6.5, -0.5, 7.5, -1.5, 8.5, -1.5, 8.5, -0.5, 7.5, -0.5, -1.5, -0.5, -0.5, -0.5, -0.5, 0.5, -1.5, 0.5, -1.5, -1.5, -0.5, -1.5, -0.5, -0.5, -1.5, -0.5, -0.5, -1.5, 0.5, -1.5, 0.5, -0.5, -0.5, -0.5, -1.5, 7.5, -0.5, 7.5, -0.5, 8.5, -1.5, 8.5, -1.5, 6.5, -0.5, 6.5, -0.5, 7.5, -1.5, 7.5, -0.5, 6.5, 0.5, 6.5, 0.5, 7.5, -0.5, 7.5, 6.5, 7.5, 7.5, 7.5, 7.5, 8.5, 6.5, 8.5, 6.5, 6.5, 7.5, 6.5, 7.5, 7.5, 6.5, 7.5, 7.5, 6.5, 8.5, 6.5, 8.5, 7.5, 7.5, 7.5, 3.05, 1.277, 3.05, 0.03747, 6.296, -0.1237, 6.296, 1.036, 3.05, 0.03747, 3.05, -1.202, 6.296, -1.283, 6.296, -0.1237, 6.412, 1.277, 6.412, 0.03747, 9.659, -0.1237, 9.659, 1.036, 5.472, 5.689, 6.078, 5.69, 6.078, 8.969, 5.511, 8.968, 6.412, 0.03747, 6.412, -1.202, 9.658, -1.283, 9.659, -0.1237, 3.05, 3.757, 3.05, 2.517, 6.296, 2.195, 6.296, 3.354, 9.775, 1.277, 9.775, 0.03747, 13.02, -0.1237, 13.02, 1.036, -15.5, 7.976, -14.89, 7.977, -14.89, 11.26, -15.46, 11.26, 9.775, 0.03747, 9.775, -1.202, 13.02, -1.283, 13.02, -0.1237, 6.412, 3.757, 6.412, 2.517, 9.659, 2.195, 9.659, 3.354, 13.14, 1.277, 13.14, 0.03747, 16.38, -0.1237, 16.38, 1.036, -14.89, 7.976, -14.29, 7.977, -14.29, 11.26, -14.86, 11.26, 13.14, 0.03747, 13.14, -1.202, 16.38, -1.283, 16.38, -0.1237, 9.775, 3.757, 9.775, 2.517, 13.02, 2.195, 13.02, 3.354, 3.05, -8.642, 3.05, -9.881, 6.296, -9.398, 6.296, -8.239, -14.29, 7.976, -13.68, 7.977, -13.68, 11.26, -14.25, 11.26, 13.14, 3.757, 13.14, 2.517, 16.38, 2.195, 16.38, 3.354, 3.05, -9.881, 3.174, -10.57, 6.412, -10.05, 6.296, -9.398, 6.412, -8.642, 6.413, -9.881, 9.659, -9.398, 9.659, -8.239, 3.05, -2.442, 3.05, -3.682, 6.296, -3.602, 6.296, -2.442, 3.05, -6.162, 3.05, -7.402, 6.296, -7.08, 6.296, -5.921, 6.413, -9.881, 6.537, -10.57, 9.775, -10.05, 9.659, -9.398, 9.775, -8.642, 9.775, -9.881, 13.02, -9.398, 13.02, -8.239, 6.412, -2.442, 6.412, -3.682, 9.658, -3.602, 9.658, -2.442, 6.412, -6.162, 6.412, -7.402, 9.659, -7.08, 9.659, -5.921, 9.775, -9.881, 9.899, -10.57, 13.14, -10.05, 13.02, -9.398, 13.14, -8.642, 13.14, -9.881, 16.38, -9.398, 16.38, -8.239, 9.775, -2.442, 9.775, -3.682, 13.02, -3.602, 13.02, -2.442, 9.775, -6.162, 9.775, -7.402, 13.02, -7.08, 13.02, -5.921, 13.14, -9.881, 13.26, -10.57, 16.5, -10.05, 16.38, -9.398, 13.14, -2.442, 13.14, -3.682, 16.38, -3.602, 16.38, -2.442, 13.14, -6.162, 13.14, -7.402, 16.38, -7.08, 16.38, -5.921, 3.05, 2.517, 3.05, 1.277, 6.296, 1.036, 6.296, 2.195, 3.05, -1.202, 3.05, -2.442, 6.296, -2.442, 6.296, -1.283, 6.412, 2.517, 6.412, 1.277, 9.659, 1.036, 9.659, 2.195, 3.174, 5.689, 3.05, 4.996, 6.296, 4.513, 6.412, 5.16, 6.412, -1.202, 6.412, -2.442, 9.658, -2.442, 9.658, -1.283, 3.05, 4.996, 3.05, 3.757, 6.296, 3.354, 6.296, 4.513, 9.775, 2.517, 9.775, 1.277, 13.02, 1.036, 13.02, 2.195, 6.537, 5.689, 6.413, 4.996, 9.659, 4.513, 9.775, 5.16, 9.775, -1.202, 9.775, -2.442, 13.02, -2.442, 13.02, -1.283, 6.413, 4.996, 6.412, 3.757, 9.659, 3.354, 9.659, 4.513, 13.14, 2.517, 13.14, 1.277, 16.38, 1.036, 16.38, 2.195, 9.899, 5.689, 9.775, 4.996, 13.02, 4.513, 13.14, 5.16, 13.14, -1.202, 13.14, -2.442, 16.38, -2.442, 16.38, -1.283, 9.775, 4.996, 9.775, 3.757, 13.02, 3.354, 13.02, 4.513, 3.05, -7.402, 3.05, -8.642, 6.296, -8.239, 6.296, -7.08, 13.26, 5.689, 13.14, 4.996, 16.38, 4.513, 16.5, 5.16, 3.05, 5.69, 3.655, 5.689, 3.616, 8.968, 3.05, 8.969, 13.14, 4.996, 13.14, 3.757, 16.38, 3.354, 16.38, 4.513, 6.412, -7.402, 6.412, -8.642, 9.659, -8.239, 9.659, -7.08, 3.05, -3.682, 3.05, -4.922, 6.296, -4.761, 6.296, -3.602, 3.655, 5.69, 4.261, 5.689, 4.222, 8.968, 3.655, 8.969, 3.05, -4.922, 3.05, -6.162, 6.296, -5.921, 6.296, -4.761, 9.775, -7.402, 9.775, -8.642, 13.02, -8.239, 13.02, -7.08, 6.412, -3.682, 6.412, -4.922, 9.659, -4.761, 9.658, -3.602, 4.261, 5.69, 4.867, 5.689, 4.827, 8.968, 4.261, 8.969, 6.412, -4.922, 6.412, -6.162, 9.659, -5.921, 9.659, -4.761, 9.775, -3.682, 9.775, -4.922, 13.02, -4.761, 13.02, -3.602, 13.14, -7.402, 13.14, -8.642, 16.38, -8.239, 16.38, -7.08, 4.867, 5.69, 5.472, 5.689, 5.433, 8.968, 4.867, 8.969, 9.775, -4.922, 9.775, -6.162, 13.02, -5.921, 13.02, -4.761, 13.14, -3.682, 13.14, -4.922, 16.38, -4.761, 16.38, -3.602, 13.14, -4.922, 13.14, -6.162, 16.38, -5.921, 16.38, -4.761, -13.83, -9.988, -13.18, -10.57, -12.02, -10.57, -10.86, -10.57, -9.703, -10.57, -8.544, -10.57, -7.384, -10.57, -6.225, -10.57, -5.066, -10.57, -3.906, -10.57, -2.747, -10.57, -1.588, -10.57, -0.4283, -10.57, 0.7304, -10.57, 1.378, -9.988, 1.908, -9.432, 2.464, -8.902, 3.049, -8.254, 3.05, -7.096, 3.05, -5.936, 3.05, -4.777, 3.05, -3.618, 3.05, -2.458, 3.05, -1.299, 3.05, -0.1396, 3.05, 1.02, 3.05, 2.179, 3.05, 3.338, 3.05, 4.498, 3.049, 5.656, 2.464, 6.304, 1.908, 6.834, 1.378, 7.39, 0.7304, 7.975, -0.4283, 7.976, -1.588, 7.976, -2.747, 7.976, -3.906, 7.976, -5.066, 7.976, -6.225, 7.976, -7.384, 7.976, -8.544, 7.976, -9.703, 7.976, -10.86, 7.976, -12.02, 7.976, -13.18, 7.975, -13.83, 7.39, -14.36, 6.834, -14.91, 6.304, -15.5, 5.656, -15.5, 4.498, -15.5, 3.338, -15.5, 2.179, -15.5, 1.02, -15.5, -0.1396, -15.5, -1.299, -15.5, -2.458, -15.5, -3.618, -15.5, -4.777, -15.5, -5.936, -15.5, -7.096, -15.5, -8.254, -14.91, -8.902, -14.36, -9.432])
me_plane.materials.append(mat_hill)
me_plane.materials.append(mat_hilldirt)
me_plane.update()

# ---- objects
ob_plane = bpy.data.objects.new('Plane', me_plane)

# ---- transforms, parenting, visibility, modifiers, constraints
ob_plane.location = (0.0, 0.0, 0.0)

# ---- collection membership
col_collection.objects.link(ob_plane)

# ---- scene / render settings (as saved in the file)
scene.frame_start = 1; scene.frame_end = 250; scene.frame_set(1)
scene.render.engine = 'BLENDER_EEVEE_NEXT'
scene.cycles.sampling_pattern = 'TABULATED_SOBOL'
scene.eevee.ray_tracing_options.trace_max_roughness = 0.0
bpy.context.view_layer.update()

# ---- added for rendering (the .blend has no active camera and no usable light): camera, sun
cam_auto = bpy.data.cameras.new('AutoCamera')
cam_auto.lens = 50.0
cam_auto.sensor_width = 36.0
cam_auto.clip_end = 1497.28
ob_auto_camera = bpy.data.objects.new('AutoCamera', cam_auto)
scene.collection.objects.link(ob_auto_camera)
ob_auto_camera.location = (85.3157, -102.379, 66.8047)
ob_auto_camera.rotation_euler = (1.09748, -7.21219e-08, 0.694738)
scene.camera = ob_auto_camera
light_auto_sun = bpy.data.lights.new('AutoSun', 'SUN')
light_auto_sun.energy = 3.0
light_auto_sun.angle = 0.0523599
ob_auto_sun = bpy.data.objects.new('AutoSun', light_auto_sun)
scene.collection.objects.link(ob_auto_sun)
ob_auto_sun.rotation_euler = (0.872665, 0.174533, 0.523599)
bpy.context.view_layer.update()
